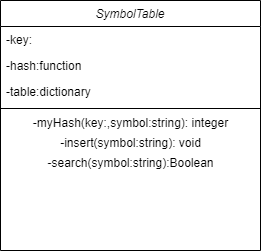

The diagram above was exported from draw.io. Its source (the exported page's mxGraphModel, read from the mxfile embedded in the PNG):
<mxGraphModel dx="1038" dy="491" grid="1" gridSize="10" guides="1" tooltips="1" connect="1" arrows="1" fold="1" page="1" pageScale="1" pageWidth="827" pageHeight="1169" math="0" shadow="0">
  <root>
    <mxCell id="WIyWlLk6GJQsqaUBKTNV-0" />
    <mxCell id="WIyWlLk6GJQsqaUBKTNV-1" parent="WIyWlLk6GJQsqaUBKTNV-0" />
    <mxCell id="zkfFHV4jXpPFQw0GAbJ--0" value="SymbolTable" style="swimlane;fontStyle=2;align=center;verticalAlign=top;childLayout=stackLayout;horizontal=1;startSize=26;horizontalStack=0;resizeParent=1;resizeLast=0;collapsible=1;marginBottom=0;rounded=0;shadow=0;strokeWidth=1;" parent="WIyWlLk6GJQsqaUBKTNV-1" vertex="1">
      <mxGeometry x="280" y="70" width="260" height="250" as="geometry">
        <mxRectangle x="230" y="140" width="160" height="26" as="alternateBounds" />
      </mxGeometry>
    </mxCell>
    <mxCell id="zkfFHV4jXpPFQw0GAbJ--1" value="-key:" style="text;align=left;verticalAlign=top;spacingLeft=4;spacingRight=4;overflow=hidden;rotatable=0;points=[[0,0.5],[1,0.5]];portConstraint=eastwest;" parent="zkfFHV4jXpPFQw0GAbJ--0" vertex="1">
      <mxGeometry y="26" width="260" height="26" as="geometry" />
    </mxCell>
    <mxCell id="zkfFHV4jXpPFQw0GAbJ--2" value="-hash:function" style="text;align=left;verticalAlign=top;spacingLeft=4;spacingRight=4;overflow=hidden;rotatable=0;points=[[0,0.5],[1,0.5]];portConstraint=eastwest;rounded=0;shadow=0;html=0;" parent="zkfFHV4jXpPFQw0GAbJ--0" vertex="1">
      <mxGeometry y="52" width="260" height="26" as="geometry" />
    </mxCell>
    <mxCell id="zkfFHV4jXpPFQw0GAbJ--3" value="-table:dictionary" style="text;align=left;verticalAlign=top;spacingLeft=4;spacingRight=4;overflow=hidden;rotatable=0;points=[[0,0.5],[1,0.5]];portConstraint=eastwest;rounded=0;shadow=0;html=0;" parent="zkfFHV4jXpPFQw0GAbJ--0" vertex="1">
      <mxGeometry y="78" width="260" height="26" as="geometry" />
    </mxCell>
    <mxCell id="zkfFHV4jXpPFQw0GAbJ--4" value="" style="line;html=1;strokeWidth=1;align=left;verticalAlign=middle;spacingTop=-1;spacingLeft=3;spacingRight=3;rotatable=0;labelPosition=right;points=[];portConstraint=eastwest;" parent="zkfFHV4jXpPFQw0GAbJ--0" vertex="1">
      <mxGeometry y="104" width="260" height="8" as="geometry" />
    </mxCell>
    <mxCell id="81LwF8tYN-6hH35-e7Um-0" value="&lt;span style=&quot;text-align: left&quot;&gt;-myHash(key:,symbol:string): integer&lt;/span&gt;" style="text;html=1;align=center;verticalAlign=middle;resizable=0;points=[];autosize=1;" vertex="1" parent="zkfFHV4jXpPFQw0GAbJ--0">
      <mxGeometry y="112" width="260" height="20" as="geometry" />
    </mxCell>
    <mxCell id="81LwF8tYN-6hH35-e7Um-4" value="-insert(symbol:string): void" style="text;html=1;align=center;verticalAlign=middle;resizable=0;points=[];autosize=1;" vertex="1" parent="zkfFHV4jXpPFQw0GAbJ--0">
      <mxGeometry y="132" width="260" height="20" as="geometry" />
    </mxCell>
    <mxCell id="81LwF8tYN-6hH35-e7Um-5" value="-search(symbol:string):Boolean" style="text;html=1;align=center;verticalAlign=middle;resizable=0;points=[];autosize=1;" vertex="1" parent="zkfFHV4jXpPFQw0GAbJ--0">
      <mxGeometry y="152" width="260" height="20" as="geometry" />
    </mxCell>
  </root>
</mxGraphModel>